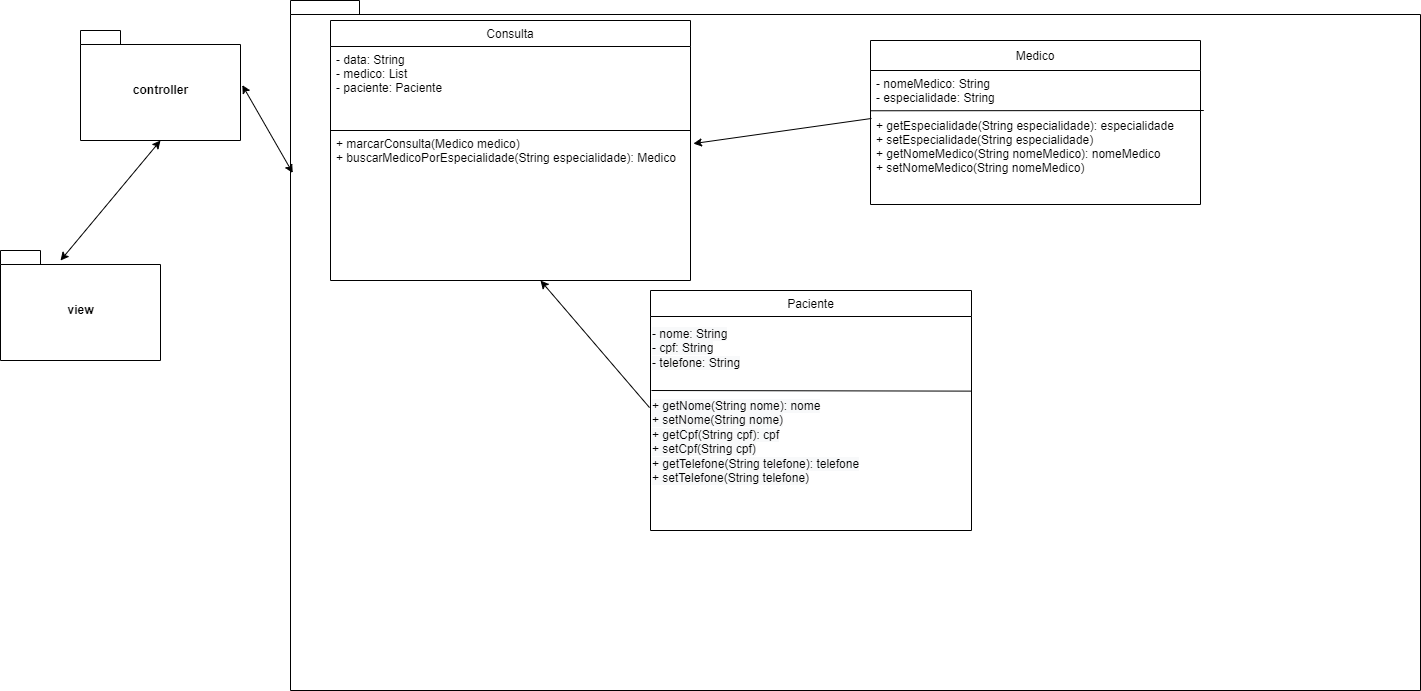

The diagram above was exported from draw.io. Its source (the exported page's mxGraphModel, read from the mxfile embedded in the PNG):
<mxGraphModel dx="1424" dy="816" grid="1" gridSize="10" guides="1" tooltips="1" connect="1" arrows="1" fold="1" page="1" pageScale="1" pageWidth="827" pageHeight="1169" math="0" shadow="0">
  <root>
    <mxCell id="WIyWlLk6GJQsqaUBKTNV-0" />
    <mxCell id="WIyWlLk6GJQsqaUBKTNV-1" parent="WIyWlLk6GJQsqaUBKTNV-0" />
    <mxCell id="_K_dtCfx152YC5ka23pB-0" value="" style="endArrow=block;endSize=10;endFill=0;shadow=0;strokeWidth=1;rounded=0;edgeStyle=elbowEdgeStyle;elbow=vertical;" edge="1" parent="WIyWlLk6GJQsqaUBKTNV-1">
      <mxGeometry width="160" relative="1" as="geometry">
        <mxPoint x="430" y="243.52631578947376" as="sourcePoint" />
        <mxPoint x="430" y="243.52631578947376" as="targetPoint" />
      </mxGeometry>
    </mxCell>
    <mxCell id="_K_dtCfx152YC5ka23pB-1" value="view" style="shape=folder;fontStyle=1;spacingTop=10;tabWidth=40;tabHeight=14;tabPosition=left;html=1;" vertex="1" parent="WIyWlLk6GJQsqaUBKTNV-1">
      <mxGeometry x="170" y="450" width="160" height="110" as="geometry" />
    </mxCell>
    <mxCell id="_K_dtCfx152YC5ka23pB-2" value="controller" style="shape=folder;fontStyle=1;spacingTop=10;tabWidth=40;tabHeight=14;tabPosition=left;html=1;" vertex="1" parent="WIyWlLk6GJQsqaUBKTNV-1">
      <mxGeometry x="250" y="230" width="160" height="110" as="geometry" />
    </mxCell>
    <mxCell id="_K_dtCfx152YC5ka23pB-3" value="" style="shape=folder;fontStyle=1;spacingTop=10;tabWidth=40;tabHeight=14;tabPosition=left;html=1;" vertex="1" parent="WIyWlLk6GJQsqaUBKTNV-1">
      <mxGeometry x="460" y="200" width="1130" height="690" as="geometry" />
    </mxCell>
    <mxCell id="_K_dtCfx152YC5ka23pB-4" value="Paciente" style="swimlane;fontStyle=0;childLayout=stackLayout;horizontal=1;startSize=26;fillColor=none;horizontalStack=0;resizeParent=1;resizeParentMax=0;resizeLast=0;collapsible=1;marginBottom=0;" vertex="1" parent="WIyWlLk6GJQsqaUBKTNV-1">
      <mxGeometry x="820" y="490" width="321" height="240" as="geometry" />
    </mxCell>
    <mxCell id="_K_dtCfx152YC5ka23pB-5" value="Consulta" style="swimlane;fontStyle=0;childLayout=stackLayout;horizontal=1;startSize=26;fillColor=none;horizontalStack=0;resizeParent=1;resizeParentMax=0;resizeLast=0;collapsible=1;marginBottom=0;" vertex="1" parent="WIyWlLk6GJQsqaUBKTNV-1">
      <mxGeometry x="500" y="220" width="360" height="260" as="geometry" />
    </mxCell>
    <mxCell id="_K_dtCfx152YC5ka23pB-6" value="" style="endArrow=none;html=1;rounded=0;" edge="1" parent="_K_dtCfx152YC5ka23pB-5">
      <mxGeometry relative="1" as="geometry">
        <mxPoint y="110" as="sourcePoint" />
        <mxPoint x="360" y="110" as="targetPoint" />
      </mxGeometry>
    </mxCell>
    <mxCell id="_K_dtCfx152YC5ka23pB-7" value="" style="endArrow=classic;startArrow=classic;html=1;rounded=0;entryX=0.5;entryY=1;entryDx=0;entryDy=0;entryPerimeter=0;exitX=0.375;exitY=0.091;exitDx=0;exitDy=0;exitPerimeter=0;" edge="1" parent="WIyWlLk6GJQsqaUBKTNV-1" source="_K_dtCfx152YC5ka23pB-1" target="_K_dtCfx152YC5ka23pB-2">
      <mxGeometry width="50" height="50" relative="1" as="geometry">
        <mxPoint x="440" y="400" as="sourcePoint" />
        <mxPoint x="490" y="350" as="targetPoint" />
        <Array as="points" />
      </mxGeometry>
    </mxCell>
    <mxCell id="_K_dtCfx152YC5ka23pB-8" value="" style="endArrow=classic;startArrow=classic;html=1;rounded=0;entryX=1.011;entryY=0.496;entryDx=0;entryDy=0;entryPerimeter=0;exitX=0.002;exitY=0.25;exitDx=0;exitDy=0;exitPerimeter=0;" edge="1" parent="WIyWlLk6GJQsqaUBKTNV-1" source="_K_dtCfx152YC5ka23pB-3" target="_K_dtCfx152YC5ka23pB-2">
      <mxGeometry width="50" height="50" relative="1" as="geometry">
        <mxPoint x="240" y="470.01" as="sourcePoint" />
        <mxPoint x="340" y="350" as="targetPoint" />
        <Array as="points" />
      </mxGeometry>
    </mxCell>
    <mxCell id="_K_dtCfx152YC5ka23pB-9" value="Medico" style="swimlane;fontStyle=0;childLayout=stackLayout;horizontal=1;startSize=30;fillColor=none;horizontalStack=0;resizeParent=1;resizeParentMax=0;resizeLast=0;collapsible=1;marginBottom=0;" vertex="1" parent="WIyWlLk6GJQsqaUBKTNV-1">
      <mxGeometry x="1040" y="240" width="330" height="164" as="geometry" />
    </mxCell>
    <mxCell id="_K_dtCfx152YC5ka23pB-10" value="" style="endArrow=none;html=1;rounded=0;entryX=1.01;entryY=-0.003;entryDx=0;entryDy=0;entryPerimeter=0;" edge="1" parent="_K_dtCfx152YC5ka23pB-9">
      <mxGeometry relative="1" as="geometry">
        <mxPoint y="70.27" as="sourcePoint" />
        <mxPoint x="333.3000000000002" y="70.00000000000001" as="targetPoint" />
      </mxGeometry>
    </mxCell>
    <mxCell id="_K_dtCfx152YC5ka23pB-11" value="- nomeMedico: String&#10;- especialidade: String&#10;&#10;+ getEspecialidade(String especialidade): especialidade&#10;+ setEspecialidade(String especialidade)&#10;+ getNomeMedico(String nomeMedico): nomeMedico&#10;+ setNomeMedico(String nomeMedico)&#10;" style="text;strokeColor=none;fillColor=none;align=left;verticalAlign=top;spacingLeft=4;spacingRight=4;overflow=hidden;rotatable=0;points=[[0,0.5],[1,0.5]];portConstraint=eastwest;" vertex="1" parent="_K_dtCfx152YC5ka23pB-9">
      <mxGeometry y="30" width="330" height="134" as="geometry" />
    </mxCell>
    <mxCell id="_K_dtCfx152YC5ka23pB-12" value="&lt;span style=&quot;color: rgb(0, 0, 0); font-family: Helvetica; font-size: 12px; font-style: normal; font-variant-ligatures: normal; font-variant-caps: normal; font-weight: 400; letter-spacing: normal; orphans: 2; text-align: left; text-indent: 0px; text-transform: none; widows: 2; word-spacing: 0px; -webkit-text-stroke-width: 0px; background-color: rgb(248, 249, 250); text-decoration-thickness: initial; text-decoration-style: initial; text-decoration-color: initial; float: none; display: inline !important;&quot;&gt;- nome: String&lt;br&gt;- cpf: String&lt;br&gt;- telefone: String&lt;br&gt;&lt;/span&gt;&lt;br&gt;&lt;br style=&quot;padding: 0px; margin: 0px; color: rgb(0, 0, 0); font-family: Helvetica; font-size: 12px; font-style: normal; font-variant-ligatures: normal; font-variant-caps: normal; font-weight: 400; letter-spacing: normal; orphans: 2; text-align: left; text-indent: 0px; text-transform: none; widows: 2; word-spacing: 0px; -webkit-text-stroke-width: 0px; background-color: rgb(248, 249, 250); text-decoration-thickness: initial; text-decoration-style: initial; text-decoration-color: initial;&quot;&gt;&lt;span style=&quot;color: rgb(0, 0, 0); font-family: Helvetica; font-size: 12px; font-style: normal; font-variant-ligatures: normal; font-variant-caps: normal; font-weight: 400; letter-spacing: normal; orphans: 2; text-align: left; text-indent: 0px; text-transform: none; widows: 2; word-spacing: 0px; -webkit-text-stroke-width: 0px; background-color: rgb(248, 249, 250); text-decoration-thickness: initial; text-decoration-style: initial; text-decoration-color: initial; float: none; display: inline !important;&quot;&gt;+ getNome(String nome): nome&lt;br&gt;+ setNome(String nome)&lt;br&gt;+ getCpf(String cpf): cpf&lt;br&gt;+ setCpf(String cpf)&lt;br&gt;+ getTelefone(String telefone): telefone&lt;br&gt;+ setTelefone(String telefone)&lt;br&gt;&lt;br&gt;&lt;/span&gt;" style="text;whiteSpace=wrap;html=1;" vertex="1" parent="WIyWlLk6GJQsqaUBKTNV-1">
      <mxGeometry x="820" y="520" width="321" height="214" as="geometry" />
    </mxCell>
    <mxCell id="_K_dtCfx152YC5ka23pB-13" value="" style="endArrow=classic;html=1;rounded=0;exitX=0.003;exitY=0.358;exitDx=0;exitDy=0;exitPerimeter=0;entryX=1.008;entryY=0.415;entryDx=0;entryDy=0;entryPerimeter=0;" edge="1" parent="WIyWlLk6GJQsqaUBKTNV-1" source="_K_dtCfx152YC5ka23pB-11" target="_K_dtCfx152YC5ka23pB-16">
      <mxGeometry width="50" height="50" relative="1" as="geometry">
        <mxPoint x="856.04" y="308.01" as="sourcePoint" />
        <mxPoint x="900" y="337" as="targetPoint" />
      </mxGeometry>
    </mxCell>
    <mxCell id="_K_dtCfx152YC5ka23pB-14" value="" style="endArrow=none;html=1;rounded=0;" edge="1" parent="WIyWlLk6GJQsqaUBKTNV-1">
      <mxGeometry relative="1" as="geometry">
        <mxPoint x="821" y="590" as="sourcePoint" />
        <mxPoint x="1141" y="590.62" as="targetPoint" />
      </mxGeometry>
    </mxCell>
    <mxCell id="_K_dtCfx152YC5ka23pB-15" value="" style="endArrow=classic;html=1;rounded=0;exitX=-0.003;exitY=0.407;exitDx=0;exitDy=0;exitPerimeter=0;" edge="1" parent="WIyWlLk6GJQsqaUBKTNV-1" source="_K_dtCfx152YC5ka23pB-12">
      <mxGeometry width="50" height="50" relative="1" as="geometry">
        <mxPoint x="696.04" y="450" as="sourcePoint" />
        <mxPoint x="710" y="480" as="targetPoint" />
      </mxGeometry>
    </mxCell>
    <mxCell id="_K_dtCfx152YC5ka23pB-16" value="- data: String&#10;- medico: List&#10;- paciente: Paciente&#10;&#10;&#10;&#10;+ marcarConsulta(Medico medico)&#10;+ buscarMedicoPorEspecialidade(String especialidade): Medico" style="text;strokeColor=none;fillColor=none;align=left;verticalAlign=top;spacingLeft=4;spacingRight=4;overflow=hidden;rotatable=0;points=[[0,0.5],[1,0.5]];portConstraint=eastwest;rounded=1;" vertex="1" parent="WIyWlLk6GJQsqaUBKTNV-1">
      <mxGeometry x="500" y="246" width="360" height="234" as="geometry" />
    </mxCell>
  </root>
</mxGraphModel>